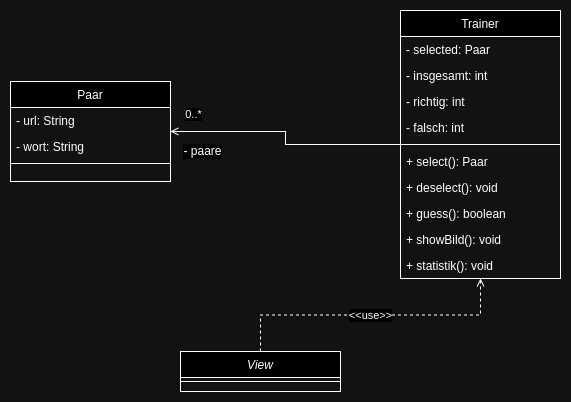

The diagram above was exported from draw.io. Its source (the exported page's mxGraphModel, read from the mxfile embedded in the PNG):
<mxGraphModel dx="775" dy="523" grid="1" gridSize="10" guides="1" tooltips="1" connect="1" arrows="1" fold="1" page="1" pageScale="1" pageWidth="827" pageHeight="1169" math="0" shadow="0">
  <root>
    <mxCell id="WIyWlLk6GJQsqaUBKTNV-0" />
    <mxCell id="WIyWlLk6GJQsqaUBKTNV-1" parent="WIyWlLk6GJQsqaUBKTNV-0" />
    <mxCell id="zkfFHV4jXpPFQw0GAbJ--0" value="Paar" style="swimlane;fontStyle=0;align=center;verticalAlign=top;childLayout=stackLayout;horizontal=1;startSize=26;horizontalStack=0;resizeParent=1;resizeLast=0;collapsible=1;marginBottom=0;rounded=0;shadow=0;strokeWidth=1;glass=0;swimlaneLine=1;" parent="WIyWlLk6GJQsqaUBKTNV-1" vertex="1">
      <mxGeometry x="139" y="161" width="160" height="100" as="geometry">
        <mxRectangle x="230" y="140" width="160" height="26" as="alternateBounds" />
      </mxGeometry>
    </mxCell>
    <mxCell id="zkfFHV4jXpPFQw0GAbJ--1" value="- url: String" style="text;align=left;verticalAlign=top;spacingLeft=4;spacingRight=4;overflow=hidden;rotatable=0;points=[[0,0.5],[1,0.5]];portConstraint=eastwest;" parent="zkfFHV4jXpPFQw0GAbJ--0" vertex="1">
      <mxGeometry y="26" width="160" height="26" as="geometry" />
    </mxCell>
    <mxCell id="zkfFHV4jXpPFQw0GAbJ--2" value="- wort: String" style="text;align=left;verticalAlign=top;spacingLeft=4;spacingRight=4;overflow=hidden;rotatable=0;points=[[0,0.5],[1,0.5]];portConstraint=eastwest;rounded=0;shadow=0;html=0;" parent="zkfFHV4jXpPFQw0GAbJ--0" vertex="1">
      <mxGeometry y="52" width="160" height="26" as="geometry" />
    </mxCell>
    <mxCell id="zkfFHV4jXpPFQw0GAbJ--4" value="" style="line;html=1;strokeWidth=1;align=left;verticalAlign=middle;spacingTop=-1;spacingLeft=3;spacingRight=3;rotatable=0;labelPosition=right;points=[];portConstraint=eastwest;" parent="zkfFHV4jXpPFQw0GAbJ--0" vertex="1">
      <mxGeometry y="78" width="160" height="8" as="geometry" />
    </mxCell>
    <mxCell id="4K3-Z72tnQq2KHU9_pIM-1" value="Trainer" style="swimlane;fontStyle=0;align=center;verticalAlign=top;childLayout=stackLayout;horizontal=1;startSize=26;horizontalStack=0;resizeParent=1;resizeLast=0;collapsible=1;marginBottom=0;rounded=0;shadow=0;strokeWidth=1;glass=0;swimlaneLine=1;" parent="WIyWlLk6GJQsqaUBKTNV-1" vertex="1">
      <mxGeometry x="529" y="90" width="160" height="268" as="geometry">
        <mxRectangle x="230" y="140" width="160" height="26" as="alternateBounds" />
      </mxGeometry>
    </mxCell>
    <mxCell id="4K3-Z72tnQq2KHU9_pIM-3" value="- selected: Paar" style="text;align=left;verticalAlign=top;spacingLeft=4;spacingRight=4;overflow=hidden;rotatable=0;points=[[0,0.5],[1,0.5]];portConstraint=eastwest;rounded=0;shadow=0;html=0;" parent="4K3-Z72tnQq2KHU9_pIM-1" vertex="1">
      <mxGeometry y="26" width="160" height="26" as="geometry" />
    </mxCell>
    <mxCell id="4K3-Z72tnQq2KHU9_pIM-13" value="- insgesamt: int" style="text;align=left;verticalAlign=top;spacingLeft=4;spacingRight=4;overflow=hidden;rotatable=0;points=[[0,0.5],[1,0.5]];portConstraint=eastwest;rounded=0;shadow=0;html=0;" parent="4K3-Z72tnQq2KHU9_pIM-1" vertex="1">
      <mxGeometry y="52" width="160" height="26" as="geometry" />
    </mxCell>
    <mxCell id="4K3-Z72tnQq2KHU9_pIM-14" value="- richtig: int" style="text;align=left;verticalAlign=top;spacingLeft=4;spacingRight=4;overflow=hidden;rotatable=0;points=[[0,0.5],[1,0.5]];portConstraint=eastwest;rounded=0;shadow=0;html=0;" parent="4K3-Z72tnQq2KHU9_pIM-1" vertex="1">
      <mxGeometry y="78" width="160" height="26" as="geometry" />
    </mxCell>
    <mxCell id="4K3-Z72tnQq2KHU9_pIM-15" value="- falsch: int" style="text;align=left;verticalAlign=top;spacingLeft=4;spacingRight=4;overflow=hidden;rotatable=0;points=[[0,0.5],[1,0.5]];portConstraint=eastwest;rounded=0;shadow=0;html=0;" parent="4K3-Z72tnQq2KHU9_pIM-1" vertex="1">
      <mxGeometry y="104" width="160" height="26" as="geometry" />
    </mxCell>
    <mxCell id="4K3-Z72tnQq2KHU9_pIM-4" value="" style="line;html=1;strokeWidth=1;align=left;verticalAlign=middle;spacingTop=-1;spacingLeft=3;spacingRight=3;rotatable=0;labelPosition=right;points=[];portConstraint=eastwest;" parent="4K3-Z72tnQq2KHU9_pIM-1" vertex="1">
      <mxGeometry y="130" width="160" height="8" as="geometry" />
    </mxCell>
    <mxCell id="kYJNKCRG1rfG1xVI3zIV-0" value="+ select(): Paar" style="text;align=left;verticalAlign=top;spacingLeft=4;spacingRight=4;overflow=hidden;rotatable=0;points=[[0,0.5],[1,0.5]];portConstraint=eastwest;" vertex="1" parent="4K3-Z72tnQq2KHU9_pIM-1">
      <mxGeometry y="138" width="160" height="26" as="geometry" />
    </mxCell>
    <mxCell id="4K3-Z72tnQq2KHU9_pIM-5" value="+ deselect(): void" style="text;align=left;verticalAlign=top;spacingLeft=4;spacingRight=4;overflow=hidden;rotatable=0;points=[[0,0.5],[1,0.5]];portConstraint=eastwest;" parent="4K3-Z72tnQq2KHU9_pIM-1" vertex="1">
      <mxGeometry y="164" width="160" height="26" as="geometry" />
    </mxCell>
    <mxCell id="4K3-Z72tnQq2KHU9_pIM-10" value="+ guess(): boolean" style="text;align=left;verticalAlign=top;spacingLeft=4;spacingRight=4;overflow=hidden;rotatable=0;points=[[0,0.5],[1,0.5]];portConstraint=eastwest;rounded=0;shadow=0;html=0;" parent="4K3-Z72tnQq2KHU9_pIM-1" vertex="1">
      <mxGeometry y="190" width="160" height="26" as="geometry" />
    </mxCell>
    <mxCell id="4K3-Z72tnQq2KHU9_pIM-11" value="+ showBild(): void" style="text;align=left;verticalAlign=top;spacingLeft=4;spacingRight=4;overflow=hidden;rotatable=0;points=[[0,0.5],[1,0.5]];portConstraint=eastwest;rounded=0;shadow=0;html=0;" parent="4K3-Z72tnQq2KHU9_pIM-1" vertex="1">
      <mxGeometry y="216" width="160" height="26" as="geometry" />
    </mxCell>
    <mxCell id="4K3-Z72tnQq2KHU9_pIM-12" value="+ statistik(): void" style="text;align=left;verticalAlign=top;spacingLeft=4;spacingRight=4;overflow=hidden;rotatable=0;points=[[0,0.5],[1,0.5]];portConstraint=eastwest;rounded=0;shadow=0;html=0;" parent="4K3-Z72tnQq2KHU9_pIM-1" vertex="1">
      <mxGeometry y="242" width="160" height="26" as="geometry" />
    </mxCell>
    <mxCell id="4K3-Z72tnQq2KHU9_pIM-7" value="&lt;div&gt;&lt;span style=&quot;font-size: 12px; text-align: left; background-color: rgb(251, 251, 251);&quot;&gt;- paare&lt;/span&gt;&lt;/div&gt;" style="edgeStyle=orthogonalEdgeStyle;rounded=0;orthogonalLoop=1;jettySize=auto;html=1;endArrow=open;endFill=0;" parent="WIyWlLk6GJQsqaUBKTNV-1" source="4K3-Z72tnQq2KHU9_pIM-1" target="zkfFHV4jXpPFQw0GAbJ--0" edge="1">
      <mxGeometry x="0.7391" y="20" relative="1" as="geometry">
        <mxPoint as="offset" />
      </mxGeometry>
    </mxCell>
    <mxCell id="4K3-Z72tnQq2KHU9_pIM-9" value="0..*" style="edgeLabel;html=1;align=center;verticalAlign=middle;resizable=0;points=[];" parent="4K3-Z72tnQq2KHU9_pIM-7" vertex="1" connectable="0">
      <mxGeometry x="0.4632" relative="1" as="geometry">
        <mxPoint x="-42" y="-17" as="offset" />
      </mxGeometry>
    </mxCell>
    <mxCell id="4K3-Z72tnQq2KHU9_pIM-20" value="&amp;lt;&amp;lt;use&amp;gt;&amp;gt;" style="edgeStyle=orthogonalEdgeStyle;rounded=0;orthogonalLoop=1;jettySize=auto;html=1;exitX=0.5;exitY=0;exitDx=0;exitDy=0;dashed=1;endArrow=open;endFill=0;" parent="WIyWlLk6GJQsqaUBKTNV-1" source="4K3-Z72tnQq2KHU9_pIM-16" target="4K3-Z72tnQq2KHU9_pIM-1" edge="1">
      <mxGeometry relative="1" as="geometry" />
    </mxCell>
    <mxCell id="4K3-Z72tnQq2KHU9_pIM-16" value="View" style="swimlane;fontStyle=2;align=center;verticalAlign=top;childLayout=stackLayout;horizontal=1;startSize=26;horizontalStack=0;resizeParent=1;resizeLast=0;collapsible=1;marginBottom=0;rounded=0;shadow=0;strokeWidth=1;glass=0;swimlaneLine=1;" parent="WIyWlLk6GJQsqaUBKTNV-1" vertex="1">
      <mxGeometry x="309" y="431" width="160" height="40" as="geometry">
        <mxRectangle x="230" y="140" width="160" height="26" as="alternateBounds" />
      </mxGeometry>
    </mxCell>
    <mxCell id="4K3-Z72tnQq2KHU9_pIM-19" value="" style="line;html=1;strokeWidth=1;align=left;verticalAlign=middle;spacingTop=-1;spacingLeft=3;spacingRight=3;rotatable=0;labelPosition=right;points=[];portConstraint=eastwest;" parent="4K3-Z72tnQq2KHU9_pIM-16" vertex="1">
      <mxGeometry y="26" width="160" height="8" as="geometry" />
    </mxCell>
  </root>
</mxGraphModel>